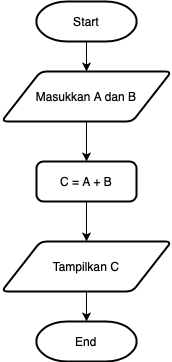

The diagram above was exported from draw.io. Its source (the exported page's mxGraphModel, read from the mxfile embedded in the PNG):
<mxGraphModel dx="946" dy="573" grid="1" gridSize="10" guides="1" tooltips="1" connect="1" arrows="1" fold="1" page="1" pageScale="1" pageWidth="850" pageHeight="1100" math="0" shadow="0">
  <root>
    <mxCell id="0" />
    <mxCell id="1" parent="0" />
    <mxCell id="S-PyZD55hCFgWjMROZ_0-8" value="" style="edgeStyle=orthogonalEdgeStyle;rounded=0;orthogonalLoop=1;jettySize=auto;html=1;" edge="1" parent="1" source="S-PyZD55hCFgWjMROZ_0-2" target="S-PyZD55hCFgWjMROZ_0-4">
      <mxGeometry relative="1" as="geometry" />
    </mxCell>
    <mxCell id="S-PyZD55hCFgWjMROZ_0-2" value="Start" style="strokeWidth=2;html=1;shape=mxgraph.flowchart.terminator;whiteSpace=wrap;" vertex="1" parent="1">
      <mxGeometry x="180" y="50" width="100" height="40" as="geometry" />
    </mxCell>
    <mxCell id="S-PyZD55hCFgWjMROZ_0-9" value="" style="edgeStyle=orthogonalEdgeStyle;rounded=0;orthogonalLoop=1;jettySize=auto;html=1;" edge="1" parent="1" source="S-PyZD55hCFgWjMROZ_0-4" target="S-PyZD55hCFgWjMROZ_0-5">
      <mxGeometry relative="1" as="geometry" />
    </mxCell>
    <mxCell id="S-PyZD55hCFgWjMROZ_0-4" value="Masukkan A dan B" style="shape=parallelogram;html=1;strokeWidth=2;perimeter=parallelogramPerimeter;whiteSpace=wrap;rounded=1;arcSize=12;size=0.23;" vertex="1" parent="1">
      <mxGeometry x="145" y="120" width="170" height="50" as="geometry" />
    </mxCell>
    <mxCell id="S-PyZD55hCFgWjMROZ_0-10" value="" style="edgeStyle=orthogonalEdgeStyle;rounded=0;orthogonalLoop=1;jettySize=auto;html=1;" edge="1" parent="1" source="S-PyZD55hCFgWjMROZ_0-5" target="S-PyZD55hCFgWjMROZ_0-6">
      <mxGeometry relative="1" as="geometry" />
    </mxCell>
    <mxCell id="S-PyZD55hCFgWjMROZ_0-5" value="C = A + B" style="rounded=1;whiteSpace=wrap;html=1;absoluteArcSize=1;arcSize=14;strokeWidth=2;" vertex="1" parent="1">
      <mxGeometry x="180" y="210" width="100" height="40" as="geometry" />
    </mxCell>
    <mxCell id="S-PyZD55hCFgWjMROZ_0-11" value="" style="edgeStyle=orthogonalEdgeStyle;rounded=0;orthogonalLoop=1;jettySize=auto;html=1;" edge="1" parent="1" source="S-PyZD55hCFgWjMROZ_0-6" target="S-PyZD55hCFgWjMROZ_0-7">
      <mxGeometry relative="1" as="geometry" />
    </mxCell>
    <mxCell id="S-PyZD55hCFgWjMROZ_0-6" value="Tampilkan C" style="shape=parallelogram;html=1;strokeWidth=2;perimeter=parallelogramPerimeter;whiteSpace=wrap;rounded=1;arcSize=12;size=0.23;" vertex="1" parent="1">
      <mxGeometry x="145" y="290" width="170" height="50" as="geometry" />
    </mxCell>
    <mxCell id="S-PyZD55hCFgWjMROZ_0-7" value="End" style="strokeWidth=2;html=1;shape=mxgraph.flowchart.terminator;whiteSpace=wrap;" vertex="1" parent="1">
      <mxGeometry x="180" y="370" width="100" height="40" as="geometry" />
    </mxCell>
  </root>
</mxGraphModel>